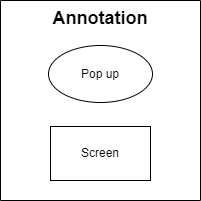

The diagram above was exported from draw.io. Its source (the exported page's mxGraphModel, read from the mxfile embedded in the PNG):
<mxGraphModel dx="1290" dy="577" grid="0" gridSize="10" guides="1" tooltips="1" connect="1" arrows="1" fold="1" page="1" pageScale="1" pageWidth="827" pageHeight="1169" math="0" shadow="0">
  <root>
    <mxCell id="0" />
    <mxCell id="1" parent="0" />
    <mxCell id="hSgsFDc7pYFq0DTevV3x-1" value="Pop up" style="ellipse;whiteSpace=wrap;html=1;" vertex="1" parent="1">
      <mxGeometry x="142" y="146" width="104" height="57" as="geometry" />
    </mxCell>
    <mxCell id="hSgsFDc7pYFq0DTevV3x-2" value="Screen" style="rounded=0;whiteSpace=wrap;html=1;" vertex="1" parent="1">
      <mxGeometry x="144" y="227" width="100" height="54" as="geometry" />
    </mxCell>
    <mxCell id="hSgsFDc7pYFq0DTevV3x-3" value="" style="swimlane;startSize=0;" vertex="1" parent="1">
      <mxGeometry x="94" y="101" width="200" height="200" as="geometry" />
    </mxCell>
    <mxCell id="hSgsFDc7pYFq0DTevV3x-4" value="&lt;font style=&quot;font-size: 18px;&quot;&gt;&lt;b&gt;Annotation&lt;/b&gt;&lt;/font&gt;" style="text;html=1;align=center;verticalAlign=middle;whiteSpace=wrap;rounded=0;" vertex="1" parent="hSgsFDc7pYFq0DTevV3x-3">
      <mxGeometry x="70" y="3" width="60" height="30" as="geometry" />
    </mxCell>
  </root>
</mxGraphModel>